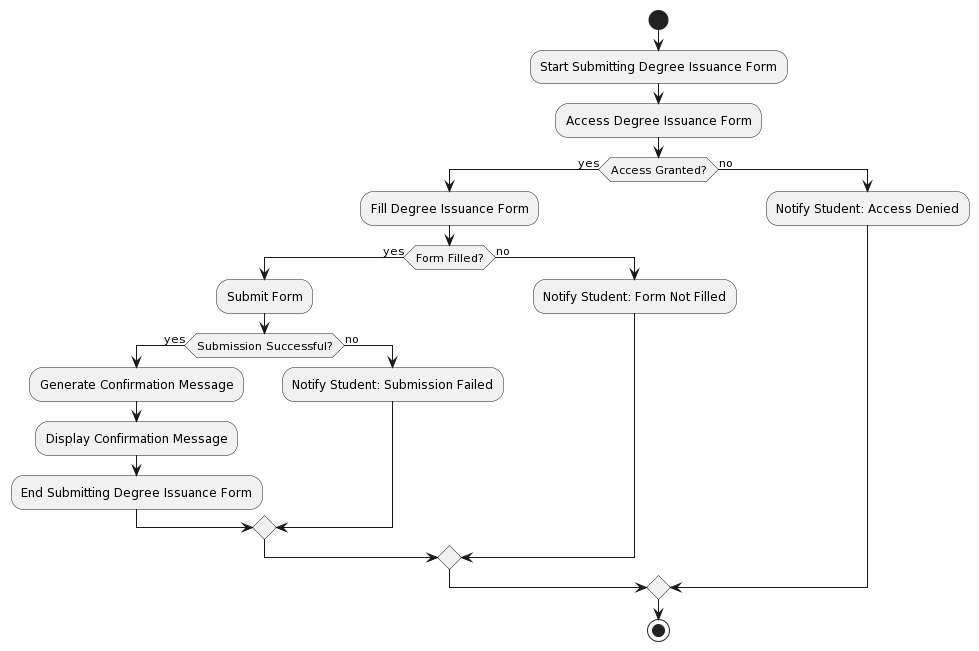

The diagram above was rendered by PlantUML. Its source (embedded in the PNG):
@startuml
start
:Start Submitting Degree Issuance Form;

:Access Degree Issuance Form;

if (Access Granted?) then (yes)
  :Fill Degree Issuance Form;
  if (Form Filled?) then (yes)
    :Submit Form;
    if (Submission Successful?) then (yes)
      :Generate Confirmation Message;
      :Display Confirmation Message;
      :End Submitting Degree Issuance Form;
    else (no)
      :Notify Student: Submission Failed;
    endif
  else (no)
    :Notify Student: Form Not Filled;
  endif
else (no)
  :Notify Student: Access Denied;
endif

stop
@enduml